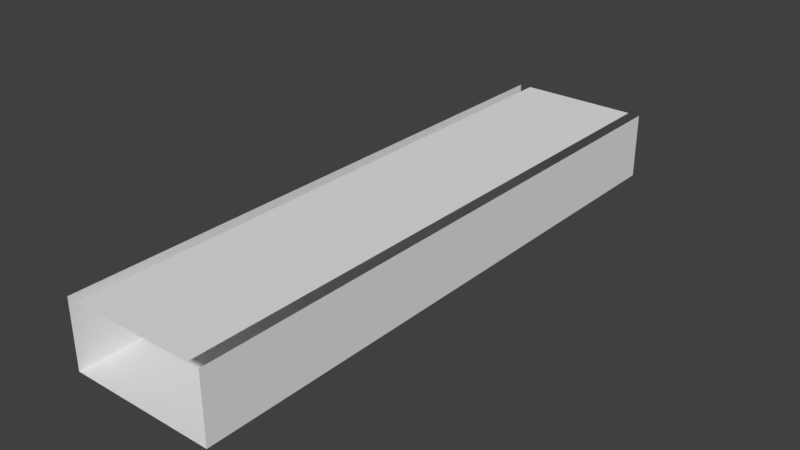 # Source: Bridge30_Ch_o4.blend  (saved by Blender 2.78.0; exported with 4.5.12 LTS)
import bpy
from mathutils import Matrix  # noqa: F401  (used for matrix-valued properties, if any)

bpy.ops.wm.read_factory_settings(use_empty=True)
scene = bpy.context.scene
scene.name = 'Scene'

# ---- collections
col_collection_1 = bpy.data.collections.new('Collection 1'); scene.collection.children.link(col_collection_1)

# ---- materials (node trees are filled in below, after node groups)
mat_material_001 = bpy.data.materials.new('Material.001')
mat_material_001.alpha_threshold = 0.0
mat_material_001.use_transparent_shadow = False
mat_material_001.roughness = 0.5

# ---- material node trees

# ---- world
world_world = bpy.data.worlds.new('World'); scene.world = world_world
world_world.color = (0.05088, 0.05088, 0.05088)
world_world.use_sun_shadow = False
world_world.sun_shadow_jitter_overblur = 0.0
world_world.cycles.sampling_method = 'MANUAL'

# ---- meshes
me_cube_001 = bpy.data.meshes.new('Cube.001')
me_cube_001.from_pydata([(-0.4381, -4.068, 0.4106), (1.399, -4.068, 0.9199), (1.566, -4.068, 0.9199), (1.399, -4.068, 1.729e-06), (-0.4381, -4.068, 1.729e-06), (1.566, -4.068, 0.4106), (0.5606, -4.068, 0.9199), (-0.2733, -4.068, 0.9199), (-0.4381, -4.068, 0.9199), (0.5606, -4.068, 1.729e-06), (-0.2733, -4.068, 1.729e-06), (1.566, -4.068, 1.729e-06), (-0.4381, 4.068, 0.4106), (1.399, 4.068, 0.9199), (1.566, 4.068, 0.9199), (1.399, 4.068, 1.729e-06), (-0.4381, 4.068, 1.729e-06), (1.566, 4.068, 0.4106), (0.5606, 4.068, 0.9199), (-0.2733, 4.068, 0.9199), (-0.4381, 4.068, 0.9199), (0.5606, 4.068, 1.729e-06), (-0.2733, 4.068, 1.729e-06), (1.566, 4.068, 1.729e-06), (-0.4381, 0.0, 0.4106), (-0.2733, 0.0, -2.98e-07), (-0.4381, 0.0, 1.729e-06), (0.5606, 0.0, 1.729e-06), (-0.4381, 0.0, 0.9199), (-0.2733, 0.0, 0.9199), (0.5606, 0.0, 0.9199), (1.566, 0.0, 0.4106), (1.399, 0.0, 1.729e-06), (1.566, 0.0, 1.729e-06), (1.566, 0.0, 0.9199), (1.399, 0.0, 0.9199)], [], [(10, 25, 27, 9), (9, 27, 32, 3), (6, 30, 29, 7), (1, 35, 30, 6), (25, 10, 4, 26), (33, 11, 3, 32), (31, 5, 11, 33), (24, 0, 8, 28), (26, 4, 0, 24), (34, 2, 5, 31), (22, 21, 27, 25), (21, 15, 32, 27), (18, 19, 29, 30), (13, 18, 30, 35), (25, 26, 16, 22), (33, 32, 15, 23), (31, 33, 23, 17), (24, 28, 20, 12), (26, 24, 12, 16), (34, 31, 17, 14)])
_uv = me_cube_001.uv_layers.new(name='UVMap')
_uv.uv.foreach_set('vector', [0.3335, 1.172e-07, 0.3335, 0.5, 0.1823, 0.5, 0.1823, 1.172e-07, 0.1823, 1.172e-07, 0.1823, 0.5, 0.03035, 0.5, 0.03035, 1.172e-07, 0.5145, 0.0, 0.5145, 0.5, 0.3633, 0.5, 0.3633, 0.0, 0.6664, 0.0, 0.6664, 0.5, 0.5145, 0.5, 0.5145, 0.0, 0.3335, 0.5, 0.3335, 1.172e-07, 0.3633, 0.0, 0.3633, 0.5, 6.484e-08, 0.5, 1.297e-07, 5.86e-08, 0.03035, 1.172e-07, 0.03035, 0.5, 0.7588, 0.5, 0.7588, 0.0, 0.8332, 0.0, 0.8332, 0.5, 0.9256, 0.5, 0.9256, 1.0, 0.8332, 1.0, 0.8332, 0.5, 1.0, 0.5, 1.0, 1.0, 0.9256, 1.0, 0.9256, 0.5, 0.6664, 0.5, 0.6664, 5.86e-08, 0.7588, 0.0, 0.7588, 0.5, 0.3335, 1.0, 0.1823, 1.0, 0.1823, 0.5, 0.3335, 0.5, 0.1823, 1.0, 0.03035, 1.0, 0.03035, 0.5, 0.1823, 0.5, 0.5145, 1.0, 0.3633, 1.0, 0.3633, 0.5, 0.5145, 0.5, 0.6664, 1.0, 0.5145, 1.0, 0.5145, 0.5, 0.6664, 0.5, 0.3335, 0.5, 0.3633, 0.5, 0.3633, 1.0, 0.3335, 1.0, 6.484e-08, 0.5, 0.03035, 0.5, 0.03035, 1.0, 0.0, 1.0, 0.7588, 0.5, 0.8332, 0.5, 0.8332, 1.0, 0.7588, 1.0, 0.9256, 0.5, 0.8332, 0.5, 0.8332, 0.0, 0.9256, 0.0, 1.0, 0.5, 0.9256, 0.5, 0.9256, 0.0, 1.0, 0.0, 0.6664, 0.5, 0.7588, 0.5, 0.7588, 1.0, 0.6664, 1.0])
me_cube_001.materials.append(mat_material_001)
me_cube_001.use_remesh_preserve_volume = False
me_cube_001.use_remesh_preserve_attributes = False
me_cube_001.use_mirror_vertex_groups = False
me_cube_001.update()

# ---- objects
ob_cube = bpy.data.objects.new('Cube', me_cube_001)

# ---- transforms, parenting, visibility, modifiers, constraints
ob_cube.location = (0.0, 0.0, 0.0)
ob_cube.lineart.crease_threshold = 0.0
_vg = ob_cube.vertex_groups.new(name='Group')

# ---- collection membership
col_collection_1.objects.link(ob_cube)

# ---- scene / render settings (as saved in the file)
scene.frame_start = 1; scene.frame_end = 250; scene.frame_set(0)
scene.render.engine = 'BLENDER_EEVEE_NEXT'
scene.render.resolution_percentage = 50
scene.render.dither_intensity = 0.0
scene.cycles.use_denoising = False
scene.cycles.samples = 128
scene.cycles.sampling_pattern = 'TABULATED_SOBOL'
scene.cycles.light_sampling_threshold = 0.0
scene.cycles.use_adaptive_sampling = False
scene.cycles.use_light_tree = False
scene.cycles.blur_glossy = 0.0
scene.cycles.sample_clamp_indirect = 0.0
scene.view_settings.view_transform = 'Standard'
bpy.context.view_layer.update()

# ---- added for rendering (the .blend has no active camera and no usable light): camera, sun
cam_auto = bpy.data.cameras.new('AutoCamera')
cam_auto.lens = 50.0
cam_auto.sensor_width = 36.0
cam_auto.clip_end = 1000.0
ob_auto_camera = bpy.data.objects.new('AutoCamera', cam_auto)
scene.collection.objects.link(ob_auto_camera)
ob_auto_camera.location = (8.36365, -9.3596, 6.69969)
ob_auto_camera.rotation_euler = (1.09748, -7.21219e-08, 0.694738)
scene.camera = ob_auto_camera
light_auto_sun = bpy.data.lights.new('AutoSun', 'SUN')
light_auto_sun.energy = 3.0
light_auto_sun.angle = 0.0523599
ob_auto_sun = bpy.data.objects.new('AutoSun', light_auto_sun)
scene.collection.objects.link(ob_auto_sun)
ob_auto_sun.rotation_euler = (0.872665, 0.174533, 0.523599)
bpy.context.view_layer.update()
